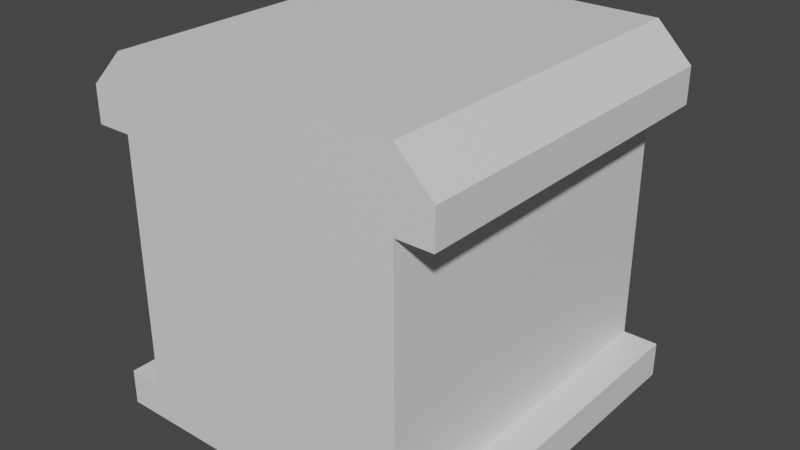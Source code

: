 # Source: Wall0.blend  (saved by Blender 3.6.11; exported with 4.5.12 LTS)
import bpy
from mathutils import Matrix  # noqa: F401  (used for matrix-valued properties, if any)

bpy.ops.wm.read_factory_settings(use_empty=True)
scene = bpy.context.scene
scene.name = 'Scene'

# ---- collections
col_collection = bpy.data.collections.new('Collection'); scene.collection.children.link(col_collection)

# ---- materials (node trees are filled in below, after node groups)
mat_material = bpy.data.materials.new('Material')
mat_material.alpha_threshold = 0.0
mat_material.use_transparent_shadow = False
mat_material.roughness = 0.5
mat_material.line_color = (0.0, 0.0, 0.0, 1.0)

# ---- material node trees
mat_material.use_nodes = True; mat_material.node_tree.nodes.clear()
_N = mat_material.node_tree.nodes; _L = mat_material.node_tree.links
n0 = _N.new('ShaderNodeOutputMaterial'); n0.name = 'Material Output'; n0.location = (300, 300)
n1 = _N.new('ShaderNodeBsdfPrincipled'); n1.name = 'Principled BSDF'; n1.location = (10, 300)
n1.distribution = 'GGX'
n1.subsurface_method = 'RANDOM_WALK_SKIN'
n1.inputs[3].default_value = 1.45
n1.inputs[27].default_value = (0.0, 0.0, 0.0, 1.0)
n1.inputs[28].default_value = 1.0
_L.new(n1.outputs[0], n0.inputs[0])
n0.is_active_output = True

# ---- world
world_world = bpy.data.worlds.new('World'); scene.world = world_world
world_world.use_nodes = True; world_world.node_tree.nodes.clear()
_N = world_world.node_tree.nodes; _L = world_world.node_tree.links
n0 = _N.new('ShaderNodeOutputWorld'); n0.name = 'World Output'; n0.location = (300, 300)
n1 = _N.new('ShaderNodeBackground'); n1.name = 'Background'; n1.location = (10, 300)
n1.inputs[0].default_value = (0.05088, 0.05088, 0.05088, 1.0)
_L.new(n1.outputs[0], n0.inputs[0])
n0.is_active_output = True
world_world.color = (0.05088, 0.05088, 0.05088)
world_world.use_sun_shadow = False
world_world.sun_shadow_jitter_overblur = 0.0

# ---- meshes
me_cube = bpy.data.meshes.new('Cube')
me_cube.from_pydata([(-1.0, 1.0, -1.0), (-1.0, -1.0, -1.0), (0.8, 1.0, 1.0), (1.0, 1.0, 0.8), (1.0, -1.0, 0.8), (0.8, -1.0, 1.0), (-1.0, 1.0, 0.8), (-0.8, 1.0, 1.0), (-0.8, -1.0, 1.0), (-1.0, -1.0, 0.8), (1.0, 1.0, -1.0), (1.0, -1.0, -1.0), (1.0, 1.0, 0.6), (1.0, -1.0, 0.6), (1.0, 1.0, -0.8), (1.0, -1.0, -0.8), (-1.0, 1.0, 0.6), (-1.0, -1.0, 0.6), (-1.0, 1.0, -0.8), (-1.0, -1.0, -0.8), (0.8, -1.0, 0.6), (0.8, 1.0, 0.6), (0.8, -1.0, -0.8), (0.8, 1.0, -0.8), (-0.8, 1.0, 0.6), (-0.8, -1.0, 0.6), (-0.8, 1.0, -0.8), (-0.8, -1.0, -0.8), (-0.8, -1.0, 0.8), (0.8, -1.0, 0.8), (-0.8, 1.0, 0.8), (0.8001, 1.0, 0.8)], [], [(0, 10, 11, 1), (2, 7, 5), (2, 5, 4, 3), (8, 7, 9), (3, 4, 13, 12), (14, 15, 10), (9, 6, 17), (0, 1, 18), (15, 14, 22), (21, 20, 23), (12, 13, 21), (25, 24, 27), (17, 16, 25), (18, 19, 26), (22, 25, 27), (4, 29, 28, 9, 13), (5, 8, 29), (10, 15, 11), (23, 26, 21), (12, 16, 3), (3, 31, 2), (29, 4, 5), (28, 8, 9), (19, 11, 15), (11, 19, 1), (14, 0, 18), (0, 14, 10), (29, 8, 28), (18, 1, 19), (5, 7, 8), (13, 9, 17), (25, 22, 20), (22, 14, 23), (23, 20, 22), (27, 24, 26), (26, 19, 27), (25, 16, 24), (17, 6, 16), (9, 7, 6), (7, 30, 6), (2, 31, 30), (30, 7, 2), (3, 16, 6, 30, 31), (21, 26, 24), (21, 13, 20)])
_uv = me_cube.uv_layers.new(name='UVMap')
_uv.uv.foreach_set('vector', [0.125, 0.5, 0.375, 0.5, 0.375, 0.75, 0.125, 0.75, 0.65, 0.5, 0.85, 0.5, 0.65, 0.75, 0.65, 0.5, 0.65, 0.75, 0.6, 0.75, 0.6, 0.5, 0.625, 0.0, 0.625, 0.25, 0.6, 0.0, 0.6, 0.5, 0.6, 0.75, 0.6, 0.75, 0.6, 0.5, 0.375, 0.5, 0.375, 0.75, 0.375, 0.5, 0.6, 0.0, 0.6, 0.25, 0.6, 0.0, 0.125, 0.5, 0.125, 0.75, 0.125, 0.5, 0.375, 0.75, 0.375, 0.5, 0.375, 0.75, 0.6, 0.5, 0.6, 0.75, 0.375, 0.5, 0.6, 0.5, 0.6, 0.75, 0.6, 0.5, 0.6, 0.0, 0.6, 0.25, 0.125, 0.75, 0.6, 0.0, 0.6, 0.25, 0.6, 0.0, 0.125, 0.5, 0.125, 0.75, 0.125, 0.5, 0.375, 0.75, 0.6, 0.0, 0.125, 0.75, 0.6, 0.75, 0.6, 0.675, 0.6, 0.075, 0.6, 0.0, 0.6, 0.75, 0.65, 0.75, 0.85, 0.75, 0.6, 0.675, 0.375, 0.5, 0.375, 0.75, 0.375, 0.75, 0.375, 0.5, 0.125, 0.5, 0.6, 0.5, 0.6, 0.5, 0.6, 0.25, 0.6, 0.5, 0.6, 0.5, 0.6, 0.475, 0.65, 0.5, 0.6, 0.675, 0.6, 0.75, 0.65, 0.75, 0.6, 0.075, 0.85, 0.75, 0.6, 0.0, 0.125, 0.75, 0.375, 0.75, 0.375, 0.75, 0.375, 0.75, 0.125, 0.75, 0.125, 0.75, 0.375, 0.5, 0.125, 0.5, 0.125, 0.5, 0.125, 0.5, 0.375, 0.5, 0.375, 0.5, 0.6, 0.675, 0.85, 0.75, 0.6, 0.075, 0.125, 0.5, 0.125, 0.75, 0.125, 0.75, 0.65, 0.75, 0.85, 0.5, 0.85, 0.75, 0.6, 0.75, 0.6, 0.0, 0.6, 0.0, 0.6, 0.0, 0.375, 0.75, 0.6, 0.75, 0.375, 0.75, 0.375, 0.5, 0.375, 0.5, 0.375, 0.5, 0.6, 0.75, 0.375, 0.75, 0.125, 0.75, 0.6, 0.25, 0.125, 0.5, 0.125, 0.5, 0.125, 0.75, 0.125, 0.75, 0.6, 0.0, 0.6, 0.25, 0.6, 0.25, 0.6, 0.0, 0.6, 0.25, 0.6, 0.25, 0.6, 0.0, 0.625, 0.25, 0.6, 0.25, 0.625, 0.25, 0.6, 0.275, 0.6, 0.25, 0.65, 0.5, 0.6, 0.475, 0.6, 0.275, 0.6, 0.275, 0.625, 0.25, 0.65, 0.5, 0.6, 0.5, 0.6, 0.25, 0.6, 0.25, 0.6, 0.275, 0.6, 0.475, 0.6, 0.5, 0.125, 0.5, 0.6, 0.25, 0.6, 0.5, 0.6, 0.75, 0.6, 0.75])
me_cube.materials.append(mat_material)
me_cube.use_mirror_vertex_groups = False
me_cube.update()

# ---- objects
ob_cube = bpy.data.objects.new('Cube', me_cube)

# ---- transforms, parenting, visibility, modifiers, constraints
ob_cube.location = (0.0, 0.0, 0.0)
ob_cube.lock_rotations_4d = False
ob_cube.empty_display_type = 'ARROWS'
ob_cube.lineart.crease_threshold = 0.0

# ---- collection membership
col_collection.objects.link(ob_cube)

# ---- scene / render settings (as saved in the file)
scene.frame_start = 1; scene.frame_end = 250; scene.frame_set(1)
scene.render.engine = 'BLENDER_EEVEE_NEXT'
scene.cycles.sampling_pattern = 'TABULATED_SOBOL'
scene.view_settings.view_transform = 'Filmic'
bpy.context.view_layer.update()

# ---- added for rendering (the .blend has no active camera and no usable light): camera, sun
cam_auto = bpy.data.cameras.new('AutoCamera')
cam_auto.lens = 50.0
cam_auto.sensor_width = 36.0
cam_auto.clip_end = 1000.0
ob_auto_camera = bpy.data.objects.new('AutoCamera', cam_auto)
scene.collection.objects.link(ob_auto_camera)
ob_auto_camera.location = (3.20507, -3.84609, 2.56406)
ob_auto_camera.rotation_euler = (1.09748, -7.21219e-08, 0.694738)
scene.camera = ob_auto_camera
light_auto_sun = bpy.data.lights.new('AutoSun', 'SUN')
light_auto_sun.energy = 3.0
light_auto_sun.angle = 0.0523599
ob_auto_sun = bpy.data.objects.new('AutoSun', light_auto_sun)
scene.collection.objects.link(ob_auto_sun)
ob_auto_sun.rotation_euler = (0.872665, 0.174533, 0.523599)
bpy.context.view_layer.update()
